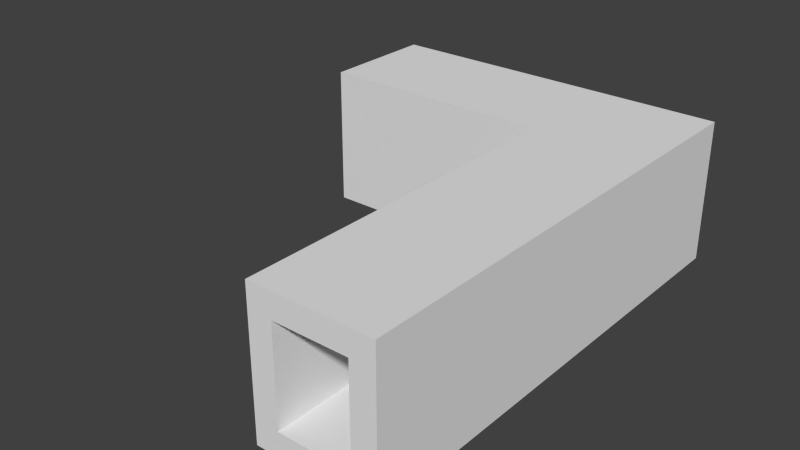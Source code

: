 # Source: endoflevelbend.blend  (saved by Blender 2.69.0; exported with 4.5.12 LTS)
import bpy
from mathutils import Matrix  # noqa: F401  (used for matrix-valued properties, if any)

bpy.ops.wm.read_factory_settings(use_empty=True)
scene = bpy.context.scene
scene.name = 'Scene'

# ---- collections
col_collection_1 = bpy.data.collections.new('Collection 1'); scene.collection.children.link(col_collection_1)

# ---- world
world_world = bpy.data.worlds.new('World'); scene.world = world_world
world_world.color = (0.05088, 0.05088, 0.05088)
world_world.use_sun_shadow = False
world_world.sun_shadow_jitter_overblur = 0.0
world_world.cycles.sampling_method = 'MANUAL'
world_world.cycles.sample_map_resolution = 256

# ---- meshes
me_plane = bpy.data.meshes.new('Plane')
me_plane.from_pydata([(4.0, 0.0, -1.0), (1.0, 0.0, -1.0), (4.0, 1.0, -1.0), (1.0, 1.0, -1.0), (0.0, 0.0, -1.0), (0.0, 1.0, -1.0), (5.0, 0.0, -1.0), (5.0, 1.0, -1.0), (4.0, 15.0, -1.0), (1.0, 15.0, -1.0), (0.0, 15.0, -1.0), (5.0, 15.0, -1.0), (4.0, 16.0, -1.0), (1.0, 16.0, -1.0), (0.0, 16.0, -1.0), (5.0, 16.0, -1.0), (4.0, 19.0, -1.0), (1.0, 19.0, -1.0), (0.0, 19.0, -1.0), (5.0, 19.0, -1.0), (4.0, 20.0, -1.0), (1.0, 20.0, -1.0), (0.0, 20.0, -1.0), (5.0, 20.0, -1.0), (-9.0, 15.0, -1.0), (-9.0, 16.0, -1.0), (-9.0, 19.0, -1.0), (-9.0, 20.0, -1.0), (-10.0, 15.0, -1.0), (-10.0, 16.0, -1.0), (-10.0, 19.0, -1.0), (-10.0, 20.0, -1.0), (4.0, 0.0, 0.0), (1.0, 0.0, 0.0), (4.0, 1.0, 0.0), (1.0, 1.0, 0.0), (0.0, 0.0, 0.0), (0.0, 1.0, 0.0), (5.0, 0.0, 0.0), (5.0, 1.0, 0.0), (4.0, 15.0, 0.0), (1.0, 15.0, 0.0), (0.0, 15.0, 0.0), (5.0, 15.0, 0.0), (4.0, 16.0, 0.0), (1.0, 16.0, 0.0), (0.0, 16.0, 0.0), (5.0, 16.0, 0.0), (4.0, 19.0, 0.0), (1.0, 19.0, 0.0), (0.0, 19.0, 0.0), (5.0, 19.0, 0.0), (4.0, 20.0, 0.0), (1.0, 20.0, 0.0), (0.0, 20.0, 0.0), (5.0, 20.0, 0.0), (-9.0, 15.0, 0.0), (-9.0, 16.0, 0.0), (-9.0, 19.0, 0.0), (-9.0, 20.0, 0.0), (-10.0, 15.0, 0.0), (-10.0, 16.0, 0.0), (-10.0, 19.0, 0.0), (-10.0, 20.0, 0.0), (4.0, 0.0, 1.0), (1.0, 0.0, 1.0), (4.0, 1.0, 1.0), (1.0, 1.0, 1.0), (0.0, 0.0, 1.0), (0.0, 1.0, 1.0), (5.0, 0.0, 1.0), (5.0, 1.0, 1.0), (4.0, 15.0, 1.0), (1.0, 15.0, 1.0), (0.0, 15.0, 1.0), (5.0, 15.0, 1.0), (4.0, 16.0, 1.0), (1.0, 16.0, 1.0), (0.0, 16.0, 1.0), (5.0, 16.0, 1.0), (4.0, 19.0, 1.0), (1.0, 19.0, 1.0), (0.0, 19.0, 1.0), (5.0, 19.0, 1.0), (4.0, 20.0, 1.0), (1.0, 20.0, 1.0), (0.0, 20.0, 1.0), (5.0, 20.0, 1.0), (-9.0, 15.0, 1.0), (-9.0, 16.0, 1.0), (-9.0, 19.0, 1.0), (-9.0, 20.0, 1.0), (-10.0, 15.0, 1.0), (-10.0, 16.0, 1.0), (-10.0, 19.0, 1.0), (-10.0, 20.0, 1.0), (4.0, 0.0, 4.0), (1.0, 0.0, 4.0), (4.0, 1.0, 4.0), (1.0, 1.0, 4.0), (0.0, 0.0, 4.0), (0.0, 1.0, 4.0), (5.0, 0.0, 4.0), (5.0, 1.0, 4.0), (4.0, 15.0, 4.0), (1.0, 15.0, 4.0), (0.0, 15.0, 4.0), (5.0, 15.0, 4.0), (4.0, 16.0, 4.0), (1.0, 16.0, 4.0), (0.0, 16.0, 4.0), (5.0, 16.0, 4.0), (4.0, 19.0, 4.0), (1.0, 19.0, 4.0), (0.0, 19.0, 4.0), (5.0, 19.0, 4.0), (4.0, 20.0, 4.0), (1.0, 20.0, 4.0), (0.0, 20.0, 4.0), (5.0, 20.0, 4.0), (-9.0, 15.0, 4.0), (-9.0, 16.0, 4.0), (-9.0, 19.0, 4.0), (-9.0, 20.0, 4.0), (-10.0, 15.0, 4.0), (-10.0, 16.0, 4.0), (-10.0, 19.0, 4.0), (-10.0, 20.0, 4.0), (4.0, 0.0, 5.0), (1.0, 0.0, 5.0), (4.0, 1.0, 5.0), (1.0, 1.0, 5.0), (0.0, 0.0, 5.0), (0.0, 1.0, 5.0), (5.0, 0.0, 5.0), (5.0, 1.0, 5.0), (4.0, 15.0, 5.0), (1.0, 15.0, 5.0), (0.0, 15.0, 5.0), (5.0, 15.0, 5.0), (4.0, 16.0, 5.0), (1.0, 16.0, 5.0), (0.0, 16.0, 5.0), (5.0, 16.0, 5.0), (4.0, 19.0, 5.0), (1.0, 19.0, 5.0), (0.0, 19.0, 5.0), (5.0, 19.0, 5.0), (4.0, 20.0, 5.0), (1.0, 20.0, 5.0), (0.0, 20.0, 5.0), (5.0, 20.0, 5.0), (-9.0, 15.0, 5.0), (-9.0, 16.0, 5.0), (-9.0, 19.0, 5.0), (-9.0, 20.0, 5.0), (-10.0, 15.0, 5.0), (-10.0, 16.0, 5.0), (-10.0, 19.0, 5.0), (-10.0, 20.0, 5.0)], [], [(1, 3, 2, 0), (1, 4, 5, 3), (2, 7, 6, 0), (2, 8, 11, 7), (5, 10, 9, 3), (3, 9, 8, 2), (8, 12, 15, 11), (10, 14, 13, 9), (9, 13, 12, 8), (12, 16, 19, 15), (14, 18, 17, 13), (13, 17, 16, 12), (16, 20, 23, 19), (18, 22, 21, 17), (17, 21, 20, 16), (18, 26, 27, 22), (14, 25, 26, 18), (10, 24, 25, 14), (26, 30, 31, 27), (25, 29, 30, 26), (24, 28, 29, 25), (33, 32, 34, 35), (58, 50, 82, 90), (43, 47, 79, 75), (53, 54, 86, 85), (46, 57, 89, 78), (35, 34, 40, 41), (41, 45, 77, 73), (61, 60, 92, 93), (41, 40, 44, 45), (50, 49, 81, 82), (46, 45, 49, 50), (45, 44, 48, 49), (39, 43, 75, 71), (34, 32, 64, 66), (63, 62, 94, 95), (35, 41, 73, 67), (46, 50, 58, 57), (36, 33, 65, 68), (48, 44, 76, 80), (57, 58, 62, 61), (59, 63, 95, 91), (30, 29, 61, 62), (19, 23, 55, 51), (1, 0, 32, 33), (23, 20, 52, 55), (24, 10, 42, 56), (0, 6, 38, 32), (20, 21, 53, 52), (22, 27, 59, 54), (28, 24, 56, 60), (6, 7, 39, 38), (27, 31, 63, 59), (4, 1, 33, 36), (31, 30, 62, 63), (7, 11, 43, 39), (29, 28, 60, 61), (11, 15, 47, 43), (21, 22, 54, 53), (15, 19, 51, 47), (5, 4, 36, 37), (10, 5, 37, 42), (65, 67, 99, 97), (67, 73, 105, 99), (69, 68, 100, 101), (79, 83, 115, 111), (86, 91, 123, 118), (85, 86, 118, 117), (88, 74, 106, 120), (75, 79, 111, 107), (95, 94, 126, 127), (73, 77, 109, 105), (91, 95, 127, 123), (82, 81, 113, 114), (72, 66, 98, 104), (92, 88, 120, 124), (57, 61, 93, 89), (47, 51, 83, 79), (62, 58, 90, 94), (37, 36, 68, 69), (42, 37, 69, 74), (51, 55, 87, 83), (33, 35, 67, 65), (40, 34, 66, 72), (49, 48, 80, 81), (56, 42, 74, 88), (55, 52, 84, 87), (54, 59, 91, 86), (52, 53, 85, 84), (32, 38, 70, 64), (44, 40, 72, 76), (60, 56, 88, 92), (38, 39, 71, 70), (45, 46, 78, 77), (118, 123, 155, 150), (117, 118, 150, 149), (120, 106, 138, 152), (107, 111, 143, 139), (127, 126, 158, 159), (123, 127, 159, 155), (124, 120, 152, 156), (106, 101, 133, 138), (153, 142, 146, 154), (141, 140, 144, 145), (145, 146, 142, 141), (71, 75, 107, 103), (89, 93, 125, 121), (81, 80, 112, 113), (94, 90, 122, 126), (83, 87, 119, 115), (64, 70, 102, 96), (93, 92, 124, 125), (87, 84, 116, 119), (70, 71, 103, 102), (76, 72, 104, 108), (78, 89, 121, 110), (84, 85, 117, 116), (68, 65, 97, 100), (77, 78, 110, 109), (90, 82, 114, 122), (80, 76, 108, 112), (66, 64, 96, 98), (74, 69, 101, 106), (129, 131, 133, 132), (130, 128, 134, 135), (130, 135, 139, 136), (133, 131, 137, 138), (136, 139, 143, 140), (138, 137, 141, 142), (140, 143, 147, 144), (144, 147, 151, 148), (146, 145, 149, 150), (145, 144, 148, 149), (146, 150, 155, 154), (138, 142, 153, 152), (154, 155, 159, 158), (152, 153, 157, 156), (111, 115, 147, 143), (101, 100, 132, 133), (103, 107, 139, 135), (137, 136, 140, 141), (96, 128, 129, 97), (115, 119, 151, 147), (96, 102, 134, 128), (125, 124, 156, 157), (119, 116, 148, 151), (102, 103, 135, 134), (157, 158, 126, 125), (116, 117, 149, 148), (100, 97, 129, 132), (157, 153, 154, 158), (131, 129, 128, 130), (137, 131, 130, 136), (98, 96, 97, 99), (104, 98, 99, 105), (108, 104, 105, 109), (110, 114, 113, 109), (108, 109, 113, 112), (122, 114, 110, 121), (126, 122, 121, 125)])
me_plane.use_remesh_preserve_volume = False
me_plane.use_remesh_preserve_attributes = False
me_plane.use_mirror_vertex_groups = False
me_plane.update()

# ---- objects
ob_endoflevelbend = bpy.data.objects.new('EndOfLevelBend', me_plane)

# ---- transforms, parenting, visibility, modifiers, constraints
ob_endoflevelbend.location = (0.0, 0.0, 0.0)
ob_endoflevelbend.lineart.crease_threshold = 0.0

# ---- collection membership
col_collection_1.objects.link(ob_endoflevelbend)

# ---- scene / render settings (as saved in the file)
scene.frame_start = 1; scene.frame_end = 250; scene.frame_set(1)
scene.render.engine = 'BLENDER_EEVEE_NEXT'
scene.render.image_settings.compression = 90
scene.render.resolution_percentage = 50
scene.render.dither_intensity = 0.0
scene.cycles.use_denoising = False
scene.cycles.samples = 10
scene.cycles.sampling_pattern = 'TABULATED_SOBOL'
scene.cycles.light_sampling_threshold = 0.0
scene.cycles.use_adaptive_sampling = False
scene.cycles.use_light_tree = False
scene.cycles.blur_glossy = 0.0
scene.cycles.volume_bounces = 1
scene.cycles.pixel_filter_type = 'GAUSSIAN'
scene.cycles.sample_clamp_indirect = 0.0
scene.view_settings.view_transform = 'Standard'
bpy.context.view_layer.update()

# ---- added for rendering (the .blend has no active camera and no usable light): camera, sun
cam_auto = bpy.data.cameras.new('AutoCamera')
cam_auto.lens = 50.0
cam_auto.sensor_width = 36.0
cam_auto.clip_end = 1000.0
ob_auto_camera = bpy.data.objects.new('AutoCamera', cam_auto)
scene.collection.objects.link(ob_auto_camera)
ob_auto_camera.location = (21.2875, -18.5449, 21.03)
ob_auto_camera.rotation_euler = (1.09748, -7.21219e-08, 0.694738)
scene.camera = ob_auto_camera
light_auto_sun = bpy.data.lights.new('AutoSun', 'SUN')
light_auto_sun.energy = 3.0
light_auto_sun.angle = 0.0523599
ob_auto_sun = bpy.data.objects.new('AutoSun', light_auto_sun)
scene.collection.objects.link(ob_auto_sun)
ob_auto_sun.rotation_euler = (0.872665, 0.174533, 0.523599)
bpy.context.view_layer.update()
